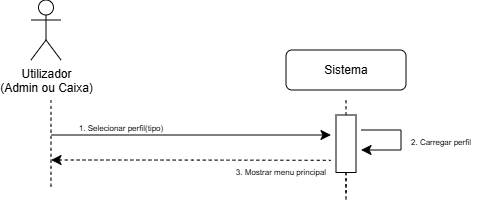

The diagram above was exported from draw.io. Its source (the exported page's mxGraphModel, read from the mxfile embedded in the PNG):
<mxGraphModel dx="488" dy="415" grid="1" gridSize="10" guides="1" tooltips="1" connect="1" arrows="1" fold="1" page="1" pageScale="1" pageWidth="850" pageHeight="1100" math="0" shadow="0">
  <root>
    <mxCell id="0" />
    <mxCell id="1" parent="0" />
    <mxCell id="dupzYkKquYSHnxmJmB-P-13" edge="1" parent="1" style="edgeStyle=none;curved=1;rounded=0;orthogonalLoop=1;jettySize=auto;html=1;fontSize=12;startSize=8;endSize=8;">
      <mxGeometry relative="1" as="geometry">
        <mxPoint x="180" y="195" as="sourcePoint" />
        <mxPoint x="460" y="195" as="targetPoint" />
      </mxGeometry>
    </mxCell>
    <mxCell id="dupzYkKquYSHnxmJmB-P-14" parent="1" style="text;html=1;whiteSpace=wrap;strokeColor=none;fillColor=none;align=center;verticalAlign=middle;rounded=0;fontSize=16;" value="&lt;span style=&quot;font-size: 8px;&quot;&gt;1. Selecionar perfil(tipo)&lt;/span&gt;" vertex="1">
      <mxGeometry height="30" width="160" x="170" y="170" as="geometry" />
    </mxCell>
    <mxCell id="dupzYkKquYSHnxmJmB-P-15" edge="1" parent="1" style="edgeStyle=none;curved=1;rounded=0;orthogonalLoop=1;jettySize=auto;html=1;fontSize=12;startSize=8;endSize=8;startArrow=classic;startFill=1;endArrow=none;endFill=0;dashed=1;">
      <mxGeometry relative="1" as="geometry">
        <Array as="points">
          <mxPoint x="320" y="220" />
        </Array>
        <mxPoint x="180" y="220" as="sourcePoint" />
        <mxPoint x="460" y="220.33000000000004" as="targetPoint" />
      </mxGeometry>
    </mxCell>
    <mxCell id="dupzYkKquYSHnxmJmB-P-22" edge="1" parent="1" source="dupzYkKquYSHnxmJmB-P-21" style="edgeStyle=none;curved=1;rounded=0;orthogonalLoop=1;jettySize=auto;html=1;entryX=0.5;entryY=1;entryDx=0;entryDy=0;fontSize=12;startSize=8;endSize=8;endArrow=none;endFill=0;dashed=1;">
      <mxGeometry relative="1" as="geometry">
        <mxPoint x="475" y="160" as="targetPoint" />
      </mxGeometry>
    </mxCell>
    <mxCell id="dupzYkKquYSHnxmJmB-P-33" edge="1" parent="1" source="dupzYkKquYSHnxmJmB-P-21" style="edgeStyle=none;curved=1;rounded=0;orthogonalLoop=1;jettySize=auto;html=1;exitX=1;exitY=0.5;exitDx=0;exitDy=0;entryX=0;entryY=0.5;entryDx=0;entryDy=0;fontSize=12;startSize=8;endSize=8;dashed=1;endArrow=none;endFill=0;">
      <mxGeometry relative="1" as="geometry">
        <mxPoint x="475" y="255" as="targetPoint" />
      </mxGeometry>
    </mxCell>
    <mxCell id="dupzYkKquYSHnxmJmB-P-21" parent="1" style="rounded=0;whiteSpace=wrap;html=1;rotation=90;" value="" vertex="1">
      <mxGeometry height="20" width="57.5" x="446.25" y="193.75" as="geometry" />
    </mxCell>
    <mxCell id="dupzYkKquYSHnxmJmB-P-23" edge="1" parent="1" style="edgeStyle=none;orthogonalLoop=1;jettySize=auto;html=1;rounded=0;fontSize=12;startSize=8;endSize=8;curved=1;endArrow=none;endFill=0;dashed=1;" value="">
      <mxGeometry relative="1" width="140" as="geometry">
        <Array as="points" />
        <mxPoint x="180" y="160" as="sourcePoint" />
        <mxPoint x="180" y="250" as="targetPoint" />
      </mxGeometry>
    </mxCell>
    <mxCell id="Ey4ZoZCtD9a0uIFWcwvA-1" parent="1" style="shape=umlActor;verticalLabelPosition=bottom;verticalAlign=top;html=1;outlineConnect=0;" value="Utilizador&lt;div&gt;(Admin ou Caixa)&lt;/div&gt;" vertex="1">
      <mxGeometry height="60" width="30" x="160" y="60" as="geometry" />
    </mxCell>
    <mxCell id="Ey4ZoZCtD9a0uIFWcwvA-2" parent="1" style="rounded=1;whiteSpace=wrap;html=1;" value="Sistema" vertex="1">
      <mxGeometry height="40" width="120" x="415" y="110" as="geometry" />
    </mxCell>
    <mxCell id="cTFjGEk_i5BCWLA3OZg6-15" parent="1" style="text;html=1;whiteSpace=wrap;strokeColor=none;fillColor=none;align=center;verticalAlign=middle;rounded=0;fontSize=16;" value="&lt;font style=&quot;font-size: 8px;&quot;&gt;2. Carregar perfil&lt;/font&gt;" vertex="1">
      <mxGeometry height="30" width="100" x="520" y="183.75" as="geometry" />
    </mxCell>
    <mxCell id="cTFjGEk_i5BCWLA3OZg6-17" edge="1" parent="1" source="dupzYkKquYSHnxmJmB-P-21" style="edgeStyle=none;orthogonalLoop=1;jettySize=auto;html=1;rounded=0;fontSize=12;startSize=8;endSize=8;curved=1;endArrow=none;endFill=0;dashed=1;exitX=1;exitY=0.5;exitDx=0;exitDy=0;" value="">
      <mxGeometry relative="1" width="140" as="geometry">
        <Array as="points" />
        <mxPoint x="474.67" y="280" as="sourcePoint" />
        <mxPoint x="475" y="260" as="targetPoint" />
      </mxGeometry>
    </mxCell>
    <mxCell id="cTFjGEk_i5BCWLA3OZg6-63" edge="1" parent="1" style="edgeStyle=segmentEdgeStyle;endArrow=classic;html=1;curved=0;rounded=0;endSize=8;startSize=8;sourcePerimeterSpacing=0;targetPerimeterSpacing=0;fontSize=12;" value="">
      <mxGeometry relative="1" width="140" as="geometry">
        <Array as="points">
          <mxPoint x="530" y="190" />
          <mxPoint x="530" y="210" />
          <mxPoint x="510" y="210" />
        </Array>
        <mxPoint x="490" y="190" as="sourcePoint" />
        <mxPoint x="490" y="210" as="targetPoint" />
      </mxGeometry>
    </mxCell>
    <mxCell id="cTFjGEk_i5BCWLA3OZg6-64" parent="1" style="text;html=1;whiteSpace=wrap;strokeColor=none;fillColor=none;align=center;verticalAlign=middle;rounded=0;fontSize=16;" value="&lt;font style=&quot;font-size: 8px;&quot;&gt;3. Mostrar menu principal&lt;/font&gt;" vertex="1">
      <mxGeometry height="30" width="100" x="360" y="213.75" as="geometry" />
    </mxCell>
  </root>
</mxGraphModel>